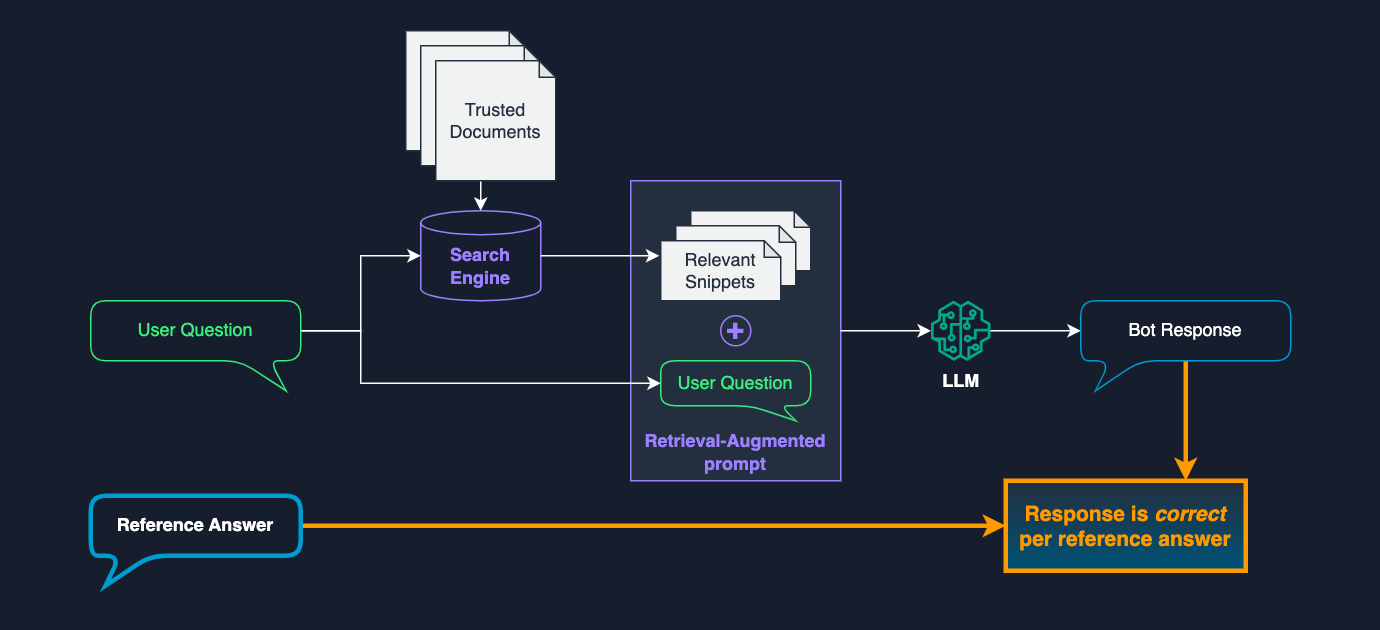

The diagram above was exported from draw.io. Its source (the exported page's mxGraphModel, read from the mxfile embedded in the PNG):
<mxGraphModel dx="903" dy="1843" grid="1" gridSize="10" guides="1" tooltips="1" connect="1" arrows="1" fold="1" page="1" pageScale="1" pageWidth="827" pageHeight="1169" background="#161E2D" math="0" shadow="0">
  <root>
    <mxCell id="0" />
    <mxCell id="1" parent="0" />
    <mxCell id="MOAFutHj9Ey5UAQrG8HG-47" value="" style="rounded=0;whiteSpace=wrap;html=1;fillColor=none;strokeColor=none;" parent="1" vertex="1">
      <mxGeometry x="40" y="-40" width="920" height="420" as="geometry" />
    </mxCell>
    <mxCell id="MOAFutHj9Ey5UAQrG8HG-13" value="Retrieval-Augmented prompt" style="rounded=0;whiteSpace=wrap;html=1;verticalAlign=bottom;spacing=4;fillColor=#232F3E;strokeColor=#9D80FF;fontColor=#9D80FF;fontStyle=1" parent="1" vertex="1">
      <mxGeometry x="460" y="80" width="140" height="200" as="geometry" />
    </mxCell>
    <mxCell id="MOAFutHj9Ey5UAQrG8HG-1" value="Trusted Documents" style="shape=note;whiteSpace=wrap;html=1;backgroundOutline=1;darkOpacity=0.05;size=11;spacing=4;fillColor=#f1f3f3;strokeColor=#232f3E;fontColor=#232F3E;" parent="1" vertex="1">
      <mxGeometry x="310" y="-20" width="80" height="80" as="geometry" />
    </mxCell>
    <mxCell id="MOAFutHj9Ey5UAQrG8HG-11" style="edgeStyle=orthogonalEdgeStyle;rounded=0;orthogonalLoop=1;jettySize=auto;html=1;exitX=0;exitY=0;exitDx=140;exitDy=20;exitPerimeter=0;strokeColor=#FFFFFF;entryX=0;entryY=0.5;entryDx=0;entryDy=0;entryPerimeter=0;" parent="1" source="MOAFutHj9Ey5UAQrG8HG-2" target="MOAFutHj9Ey5UAQrG8HG-6" edge="1">
      <mxGeometry relative="1" as="geometry">
        <mxPoint x="220" y="70" as="targetPoint" />
      </mxGeometry>
    </mxCell>
    <mxCell id="MOAFutHj9Ey5UAQrG8HG-25" style="edgeStyle=orthogonalEdgeStyle;rounded=0;orthogonalLoop=1;jettySize=auto;html=1;exitX=0;exitY=0;exitDx=140;exitDy=20;exitPerimeter=0;entryX=0;entryY=0;entryDx=0;entryDy=15;entryPerimeter=0;strokeColor=#FFFFFF;" parent="1" source="MOAFutHj9Ey5UAQrG8HG-2" target="MOAFutHj9Ey5UAQrG8HG-14" edge="1">
      <mxGeometry relative="1" as="geometry">
        <Array as="points">
          <mxPoint x="280" y="180" />
          <mxPoint x="280" y="215" />
        </Array>
      </mxGeometry>
    </mxCell>
    <mxCell id="MOAFutHj9Ey5UAQrG8HG-2" value="User Question" style="shape=callout;whiteSpace=wrap;html=1;perimeter=calloutPerimeter;size=20;position=0.71;position2=0.93;rounded=1;spacing=4;fillColor=none;strokeColor=#38ef7d;fontColor=#38EF7D;" parent="1" vertex="1">
      <mxGeometry x="100" y="160" width="140" height="60" as="geometry" />
    </mxCell>
    <mxCell id="MOAFutHj9Ey5UAQrG8HG-6" value="Search Engine" style="shape=cylinder3;whiteSpace=wrap;html=1;boundedLbl=1;backgroundOutline=1;size=8;spacing=4;fillColor=none;strokeColor=#9D80FF;fontColor=#9D80FF;fontStyle=1" parent="1" vertex="1">
      <mxGeometry x="320" y="100" width="80" height="60" as="geometry" />
    </mxCell>
    <mxCell id="MOAFutHj9Ey5UAQrG8HG-12" value="LLM" style="sketch=0;outlineConnect=0;fontColor=#FFFFFF;gradientColor=none;fillColor=#01A88D;strokeColor=none;dashed=0;verticalLabelPosition=bottom;verticalAlign=top;align=center;html=1;fontSize=12;fontStyle=1;aspect=fixed;pointerEvents=1;shape=mxgraph.aws4.sagemaker_model;" parent="1" vertex="1">
      <mxGeometry x="660" y="160" width="40" height="40" as="geometry" />
    </mxCell>
    <mxCell id="MOAFutHj9Ey5UAQrG8HG-19" style="edgeStyle=orthogonalEdgeStyle;rounded=0;orthogonalLoop=1;jettySize=auto;html=1;exitX=1;exitY=0.5;exitDx=0;exitDy=0;strokeColor=#FFFFFF;" parent="1" source="MOAFutHj9Ey5UAQrG8HG-13" target="MOAFutHj9Ey5UAQrG8HG-12" edge="1">
      <mxGeometry relative="1" as="geometry" />
    </mxCell>
    <mxCell id="MOAFutHj9Ey5UAQrG8HG-14" value="User Question" style="shape=callout;whiteSpace=wrap;html=1;perimeter=calloutPerimeter;size=10;position=0.6;position2=0.9;rounded=1;spacing=4;fillColor=none;strokeColor=#38EF7D;fontColor=#38EF7D;" parent="1" vertex="1">
      <mxGeometry x="480" y="200" width="100" height="40" as="geometry" />
    </mxCell>
    <mxCell id="MOAFutHj9Ey5UAQrG8HG-16" value="" style="shape=note;whiteSpace=wrap;html=1;backgroundOutline=1;darkOpacity=0.05;size=11;spacing=4;fillColor=#F1F3F3;strokeColor=#232F3E;fontColor=#232F3E;" parent="1" vertex="1">
      <mxGeometry x="500" y="100" width="80" height="40" as="geometry" />
    </mxCell>
    <mxCell id="MOAFutHj9Ey5UAQrG8HG-20" style="edgeStyle=orthogonalEdgeStyle;rounded=0;orthogonalLoop=1;jettySize=auto;html=1;strokeColor=#FFFFFF;entryX=0;entryY=0;entryDx=0;entryDy=20;entryPerimeter=0;" parent="1" source="MOAFutHj9Ey5UAQrG8HG-12" target="MOAFutHj9Ey5UAQrG8HG-10" edge="1">
      <mxGeometry relative="1" as="geometry">
        <mxPoint x="230" y="330" as="sourcePoint" />
        <mxPoint x="740" y="80" as="targetPoint" />
        <Array as="points" />
      </mxGeometry>
    </mxCell>
    <mxCell id="MOAFutHj9Ey5UAQrG8HG-22" style="edgeStyle=orthogonalEdgeStyle;rounded=0;orthogonalLoop=1;jettySize=auto;html=1;exitX=0.5;exitY=1;exitDx=0;exitDy=0;exitPerimeter=0;entryX=0.5;entryY=0;entryDx=0;entryDy=0;entryPerimeter=0;strokeColor=#FFFFFF;" parent="1" source="MOAFutHj9Ey5UAQrG8HG-8" target="MOAFutHj9Ey5UAQrG8HG-6" edge="1">
      <mxGeometry relative="1" as="geometry" />
    </mxCell>
    <mxCell id="MOAFutHj9Ey5UAQrG8HG-18" style="edgeStyle=orthogonalEdgeStyle;rounded=0;orthogonalLoop=1;jettySize=auto;html=1;exitX=1;exitY=0.5;exitDx=0;exitDy=0;exitPerimeter=0;strokeColor=#FFFFFF;entryX=-0.012;entryY=0.25;entryDx=0;entryDy=0;entryPerimeter=0;" parent="1" source="MOAFutHj9Ey5UAQrG8HG-6" target="MOAFutHj9Ey5UAQrG8HG-21" edge="1">
      <mxGeometry relative="1" as="geometry">
        <mxPoint x="560" y="360" as="targetPoint" />
        <Array as="points" />
      </mxGeometry>
    </mxCell>
    <mxCell id="MOAFutHj9Ey5UAQrG8HG-8" value="Trusted Documents" style="shape=note;whiteSpace=wrap;html=1;backgroundOutline=1;darkOpacity=0.05;size=11;spacing=4;fillColor=#f1f3f3;strokeColor=#232f3E;fontColor=#232F3E;" parent="1" vertex="1">
      <mxGeometry x="320" y="-10" width="80" height="80" as="geometry" />
    </mxCell>
    <mxCell id="MOAFutHj9Ey5UAQrG8HG-9" value="Trusted Documents" style="shape=note;whiteSpace=wrap;html=1;backgroundOutline=1;darkOpacity=0.05;size=11;spacing=4;fillColor=#f1f3f3;strokeColor=#232f3E;fontColor=#232F3E;" parent="1" vertex="1">
      <mxGeometry x="330" width="80" height="80" as="geometry" />
    </mxCell>
    <mxCell id="MOAFutHj9Ey5UAQrG8HG-33" value="+" style="ellipse;whiteSpace=wrap;html=1;aspect=fixed;fontStyle=1;fontSize=20;verticalAlign=middle;spacingBottom=3;fontColor=#9D80FF;fillColor=none;strokeColor=#9D80FF;" parent="1" vertex="1">
      <mxGeometry x="520" y="170" width="20" height="20" as="geometry" />
    </mxCell>
    <mxCell id="MOAFutHj9Ey5UAQrG8HG-41" value="Response is &lt;i&gt;correct&lt;/i&gt; per reference answer" style="rounded=0;whiteSpace=wrap;html=1;strokeColor=#ff9900;fillColor=#232F3E;fontColor=#FF9900;gradientColor=#005276;strokeWidth=3;fontStyle=1;fontSize=14;spacing=6;" parent="1" vertex="1">
      <mxGeometry x="710" y="280" width="160" height="60" as="geometry" />
    </mxCell>
    <mxCell id="MOAFutHj9Ey5UAQrG8HG-42" style="edgeStyle=orthogonalEdgeStyle;rounded=0;orthogonalLoop=1;jettySize=auto;html=1;entryX=0.75;entryY=0;entryDx=0;entryDy=0;strokeColor=#FF9900;strokeWidth=3;" parent="1" source="MOAFutHj9Ey5UAQrG8HG-10" target="MOAFutHj9Ey5UAQrG8HG-41" edge="1">
      <mxGeometry relative="1" as="geometry">
        <mxPoint x="840" y="170" as="sourcePoint" />
        <mxPoint x="840" y="80" as="targetPoint" />
      </mxGeometry>
    </mxCell>
    <mxCell id="MOAFutHj9Ey5UAQrG8HG-46" style="edgeStyle=orthogonalEdgeStyle;rounded=0;orthogonalLoop=1;jettySize=auto;html=1;entryX=0;entryY=0.5;entryDx=0;entryDy=0;strokeColor=#FF9900;strokeWidth=3;exitX=0;exitY=0;exitDx=140;exitDy=20;exitPerimeter=0;" parent="1" source="MOAFutHj9Ey5UAQrG8HG-44" target="MOAFutHj9Ey5UAQrG8HG-41" edge="1">
      <mxGeometry relative="1" as="geometry">
        <mxPoint x="580" y="140" as="sourcePoint" />
        <mxPoint x="760" y="290" as="targetPoint" />
        <Array as="points">
          <mxPoint x="690" y="310" />
          <mxPoint x="690" y="310" />
        </Array>
      </mxGeometry>
    </mxCell>
    <mxCell id="MOAFutHj9Ey5UAQrG8HG-44" value="Reference Answer" style="shape=callout;whiteSpace=wrap;html=1;perimeter=calloutPerimeter;size=20;position=0.14;position2=0.07;rounded=1;spacing=4;fillColor=none;strokeColor=#009CD1;fontColor=#FFFFFF;fontStyle=1;strokeWidth=3;" parent="1" vertex="1">
      <mxGeometry x="100" y="290" width="140" height="60" as="geometry" />
    </mxCell>
    <mxCell id="MOAFutHj9Ey5UAQrG8HG-10" value="Bot Response" style="shape=callout;whiteSpace=wrap;html=1;perimeter=calloutPerimeter;size=20;position=0.14;position2=0.07;rounded=1;base=20;spacing=4;fillColor=none;strokeColor=#009CD1;fontColor=#FFFFFF;" parent="1" vertex="1">
      <mxGeometry x="760" y="160" width="140" height="60" as="geometry" />
    </mxCell>
    <mxCell id="MOAFutHj9Ey5UAQrG8HG-17" value="" style="shape=note;whiteSpace=wrap;html=1;backgroundOutline=1;darkOpacity=0.05;size=11;spacing=4;fillColor=#F1F3F3;strokeColor=#232F3E;fontColor=#232F3E;" parent="1" vertex="1">
      <mxGeometry x="490" y="110" width="80" height="40" as="geometry" />
    </mxCell>
    <mxCell id="MOAFutHj9Ey5UAQrG8HG-21" value="Relevant Snippets" style="shape=note;whiteSpace=wrap;html=1;backgroundOutline=1;darkOpacity=0.05;size=11;spacing=4;fillColor=#F1F3F3;strokeColor=#232F3E;fontColor=#232F3E;" parent="1" vertex="1">
      <mxGeometry x="480" y="120" width="80" height="40" as="geometry" />
    </mxCell>
  </root>
</mxGraphModel>